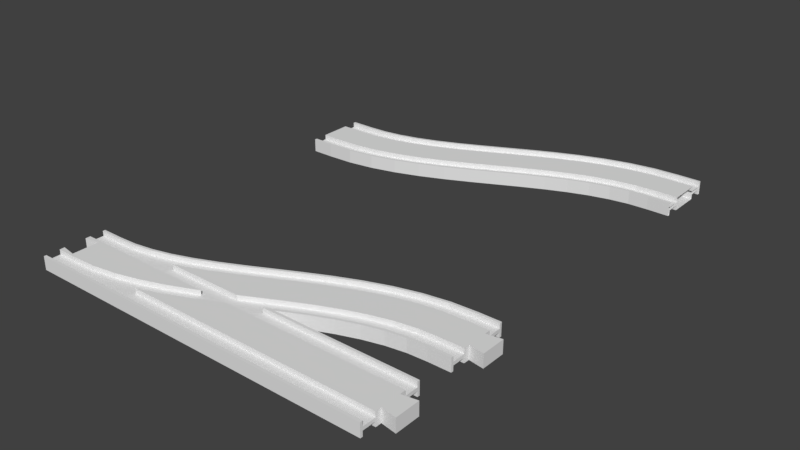 # Source: single_double_L.blend  (saved by Blender 2.78.0; exported with 4.5.12 LTS)
import bpy
from mathutils import Matrix  # noqa: F401  (used for matrix-valued properties, if any)

bpy.ops.wm.read_factory_settings(use_empty=True)
scene = bpy.context.scene
scene.name = 'Untitled'

# ---- collections
col_collection_1 = bpy.data.collections.new('Collection 1'); scene.collection.children.link(col_collection_1)
col_collection_2 = bpy.data.collections.new('Collection 2'); scene.collection.children.link(col_collection_2)
col_collection_3 = bpy.data.collections.new('Collection 3'); scene.collection.children.link(col_collection_3)
col_collection_4 = bpy.data.collections.new('Collection 4'); scene.collection.children.link(col_collection_4)
col_collection_5 = bpy.data.collections.new('Collection 5'); scene.collection.children.link(col_collection_5)
col_collection_6 = bpy.data.collections.new('Collection 6'); scene.collection.children.link(col_collection_6)
col_collection_7 = bpy.data.collections.new('Collection 7'); scene.collection.children.link(col_collection_7)
col_collection_8 = bpy.data.collections.new('Collection 8'); scene.collection.children.link(col_collection_8)
col_collection_9 = bpy.data.collections.new('Collection 9'); scene.collection.children.link(col_collection_9)
col_collection_10 = bpy.data.collections.new('Collection 10'); scene.collection.children.link(col_collection_10)
col_collection_11 = bpy.data.collections.new('Collection 11'); scene.collection.children.link(col_collection_11)
col_collection_12 = bpy.data.collections.new('Collection 12'); scene.collection.children.link(col_collection_12)
col_collection_13 = bpy.data.collections.new('Collection 13'); scene.collection.children.link(col_collection_13)
col_collection_14 = bpy.data.collections.new('Collection 14'); scene.collection.children.link(col_collection_14)
col_collection_15 = bpy.data.collections.new('Collection 15'); scene.collection.children.link(col_collection_15)
col_collection_16 = bpy.data.collections.new('Collection 16'); scene.collection.children.link(col_collection_16)
col_collection_17 = bpy.data.collections.new('Collection 17'); scene.collection.children.link(col_collection_17)
col_collection_18 = bpy.data.collections.new('Collection 18'); scene.collection.children.link(col_collection_18)
col_collection_19 = bpy.data.collections.new('Collection 19'); scene.collection.children.link(col_collection_19)
col_collection_20 = bpy.data.collections.new('Collection 20'); scene.collection.children.link(col_collection_20)

# ---- world
world_world = bpy.data.worlds.new('World'); scene.world = world_world
world_world.color = (0.05088, 0.05088, 0.05088)
world_world.use_sun_shadow = False
world_world.sun_shadow_jitter_overblur = 0.0
world_world.cycles.sampling_method = 'MANUAL'

# ---- meshes
me_cube_mesh_dat = bpy.data.meshes.new('cube_mesh_dat')
me_cube_mesh_dat.from_pydata([(0.0, 9.5, 4.0), (0.0, 9.5, 1.0), (0.0, 17.5, 1.0), (0.0, 17.5, 4.0), (0.0, 19.0, 4.0), (0.0, 19.0, -4.0), (0.0, 17.5, -4.0), (0.0, 17.5, -1.0), (0.0, 9.5, -1.0), (0.0, 9.5, -4.0), (0.0, -9.5, -4.0), (0.0, -9.5, -1.0), (0.0, -17.5, -1.0), (0.0, -17.5, -4.0), (0.0, -19.0, -4.0), (0.0, -19.0, 4.0), (0.0, -17.5, 4.0), (0.0, -17.5, 1.0), (0.0, -9.5, 1.0), (0.0, -9.5, 4.0), (13.5, 9.5, 4.0), (13.5, 9.5, 1.0), (13.5, 17.5, 1.0), (13.5, 17.5, 4.0), (13.5, 19.0, 4.0), (13.5, 19.0, -4.0), (13.5, 17.5, -4.0), (13.5, 17.5, -1.0), (13.5, 9.5, -1.0), (13.5, 9.5, -4.0), (13.5, -9.5, -4.0), (13.5, -9.5, -1.0), (13.5, -17.5, -1.0), (13.5, -17.5, -4.0), (13.5, -19.0, -4.0), (13.5, -19.0, 4.0), (13.5, -17.5, 4.0), (13.5, -17.5, 1.0), (13.5, -9.5, 1.0), (13.5, -9.5, 4.0), (26.04, 10.07, 4.0), (26.04, 10.07, 1.0), (25.22, 18.02, 1.0), (25.22, 18.02, 4.0), (25.07, 19.52, 4.0), (25.07, 19.52, -4.0), (25.22, 18.02, -4.0), (25.22, 18.02, -1.0), (26.04, 10.07, -1.0), (26.04, 10.07, -4.0), (27.96, -8.837, -4.0), (27.96, -8.837, -1.0), (28.78, -16.8, -1.0), (28.78, -16.8, -4.0), (28.93, -18.29, -4.0), (28.93, -18.29, 4.0), (28.78, -16.8, 4.0), (28.78, -16.8, 1.0), (27.96, -8.837, 1.0), (27.96, -8.837, 4.0), (38.53, 12.03, 4.0), (38.53, 12.03, 1.0), (36.88, 19.86, 1.0), (36.88, 19.86, 4.0), (36.57, 21.33, 4.0), (36.57, 21.33, -4.0), (36.88, 19.86, -4.0), (36.88, 19.86, -1.0), (38.53, 12.03, -1.0), (38.53, 12.03, -4.0), (42.47, -6.554, -4.0), (42.47, -6.554, -1.0), (44.12, -14.38, -1.0), (44.12, -14.38, -4.0), (44.43, -15.85, -4.0), (44.43, -15.85, 4.0), (44.12, -14.38, 4.0), (44.12, -14.38, 1.0), (42.47, -6.554, 1.0), (42.47, -6.554, 4.0), (51.19, 15.35, 4.0), (51.19, 15.35, 1.0), (48.82, 22.99, 1.0), (48.82, 22.99, 4.0), (48.37, 24.42, 4.0), (48.37, 24.42, -4.0), (48.82, 22.99, -4.0), (48.82, 22.99, -1.0), (51.19, 15.35, -1.0), (51.19, 15.35, -4.0), (56.81, -2.797, -4.0), (56.81, -2.797, -1.0), (59.18, -10.44, -1.0), (59.18, -10.44, -4.0), (59.63, -11.87, -4.0), (59.63, -11.87, 4.0), (59.18, -10.44, 4.0), (59.18, -10.44, 1.0), (56.81, -2.797, 1.0), (56.81, -2.797, 4.0), (64.03, 19.88, 4.0), (64.03, 19.88, 1.0), (61.1, 27.33, 1.0), (61.1, 27.33, 4.0), (60.55, 28.73, 4.0), (60.55, 28.73, -4.0), (61.1, 27.33, -4.0), (61.1, 27.33, -1.0), (64.03, 19.88, -1.0), (64.03, 19.88, -4.0), (70.97, 2.199, -4.0), (70.97, 2.199, -1.0), (73.9, -5.247, -1.0), (73.9, -5.247, -4.0), (74.45, -6.643, -4.0), (74.45, -6.643, 4.0), (73.9, -5.247, 4.0), (73.9, -5.247, 1.0), (70.97, 2.199, 1.0), (70.97, 2.199, 4.0), (77.07, 25.44, 4.0), (77.07, 25.44, 1.0), (73.75, 32.72, 1.0), (73.75, 32.72, 4.0), (73.13, 34.08, 4.0), (73.13, 34.08, -4.0), (73.75, 32.72, -4.0), (73.75, 32.72, -1.0), (77.07, 25.44, -1.0), (77.07, 25.44, -4.0), (84.93, 8.141, -4.0), (84.93, 8.141, -1.0), (88.25, 0.859, -1.0), (88.25, 0.859, -4.0), (88.87, -0.5063, -4.0), (88.87, -0.5063, 4.0), (88.25, 0.859, 4.0), (88.25, 0.859, 1.0), (84.93, 8.141, 1.0), (84.93, 8.141, 4.0), (90.3, 31.74, 4.0), (90.3, 31.74, 1.0), (86.75, 38.91, 1.0), (86.75, 38.91, 4.0), (86.09, 40.26, 4.0), (86.09, 40.26, -4.0), (86.75, 38.91, -4.0), (86.75, 38.91, -1.0), (90.3, 31.74, -1.0), (90.3, 31.74, -4.0), (98.7, 14.7, -4.0), (98.7, 14.7, -1.0), (102.2, 7.526, -1.0), (102.2, 7.526, -4.0), (102.9, 6.181, -4.0), (102.9, 6.181, 4.0), (102.2, 7.526, 4.0), (102.2, 7.526, 1.0), (98.7, 14.7, 1.0), (98.7, 14.7, 4.0), (103.7, 38.47, 4.0), (103.7, 38.47, 1.0), (100.1, 45.61, 1.0), (100.1, 45.61, 4.0), (99.41, 46.95, 4.0), (99.41, 46.95, -4.0), (100.1, 45.61, -4.0), (100.1, 45.61, -1.0), (103.7, 38.47, -1.0), (103.7, 38.47, -4.0), (112.3, 21.53, -4.0), (112.3, 21.53, -1.0), (115.9, 14.39, -1.0), (115.9, 14.39, -4.0), (116.6, 13.05, -4.0), (116.6, 13.05, 4.0), (115.9, 14.39, 4.0), (115.9, 14.39, 1.0), (112.3, 21.53, 1.0), (112.3, 21.53, 4.0), (117.3, 45.3, 4.0), (117.3, 45.3, 1.0), (113.8, 52.47, 1.0), (113.8, 52.47, 4.0), (113.1, 53.82, 4.0), (113.1, 53.82, -4.0), (113.8, 52.47, -4.0), (113.8, 52.47, -1.0), (117.3, 45.3, -1.0), (117.3, 45.3, -4.0), (125.7, 28.26, -4.0), (125.7, 28.26, -1.0), (129.2, 21.09, -1.0), (129.2, 21.09, -4.0), (129.9, 19.74, -4.0), (129.9, 19.74, 4.0), (129.2, 21.09, 4.0), (129.2, 21.09, 1.0), (125.7, 28.26, 1.0), (125.7, 28.26, 4.0), (131.1, 51.86, 4.0), (131.1, 51.86, 1.0), (127.8, 59.14, 1.0), (127.8, 59.14, 4.0), (127.1, 60.51, 4.0), (127.1, 60.51, -4.0), (127.8, 59.14, -4.0), (127.8, 59.14, -1.0), (131.1, 51.86, -1.0), (131.1, 51.86, -4.0), (138.9, 34.56, -4.0), (138.9, 34.56, -1.0), (142.2, 27.28, -1.0), (142.2, 27.28, -4.0), (142.9, 25.92, -4.0), (142.9, 25.92, 4.0), (142.2, 27.28, 4.0), (142.2, 27.28, 1.0), (138.9, 34.56, 1.0), (138.9, 34.56, 4.0), (145.0, 57.8, 4.0), (145.0, 57.8, 1.0), (142.1, 65.25, 1.0), (142.1, 65.25, 4.0), (141.6, 66.64, 4.0), (141.6, 66.64, -4.0), (142.1, 65.25, -4.0), (142.1, 65.25, -1.0), (145.0, 57.8, -1.0), (145.0, 57.8, -4.0), (152.0, 40.12, -4.0), (152.0, 40.12, -1.0), (154.9, 32.67, -1.0), (154.9, 32.67, -4.0), (155.4, 31.27, -4.0), (155.4, 31.27, 4.0), (154.9, 32.67, 4.0), (154.9, 32.67, 1.0), (152.0, 40.12, 1.0), (152.0, 40.12, 4.0), (159.2, 62.8, 4.0), (159.2, 62.8, 1.0), (156.8, 70.44, 1.0), (156.8, 70.44, 4.0), (156.4, 71.87, 4.0), (156.4, 71.87, -4.0), (156.8, 70.44, -4.0), (156.8, 70.44, -1.0), (159.2, 62.8, -1.0), (159.2, 62.8, -4.0), (164.8, 44.65, -4.0), (164.8, 44.65, -1.0), (167.2, 37.01, -1.0), (167.2, 37.01, -4.0), (167.6, 35.58, -4.0), (167.6, 35.58, 4.0), (167.2, 37.01, 4.0), (167.2, 37.01, 1.0), (164.8, 44.65, 1.0), (164.8, 44.65, 4.0), (173.5, 66.55, 4.0), (173.5, 66.55, 1.0), (171.9, 74.38, 1.0), (171.9, 74.38, 4.0), (171.6, 75.85, 4.0), (171.6, 75.85, -4.0), (171.9, 74.38, -4.0), (171.9, 74.38, -1.0), (173.5, 66.55, -1.0), (173.5, 66.55, -4.0), (177.5, 47.97, -4.0), (177.5, 47.97, -1.0), (179.1, 40.14, -1.0), (179.1, 40.14, -4.0), (179.4, 38.67, -4.0), (179.4, 38.67, 4.0), (179.1, 40.14, 4.0), (179.1, 40.14, 1.0), (177.5, 47.97, 1.0), (177.5, 47.97, 4.0), (188.0, 68.84, 4.0), (188.0, 68.84, 1.0), (187.2, 76.8, 1.0), (187.2, 76.8, 4.0), (187.1, 78.29, 4.0), (187.1, 78.29, -4.0), (187.2, 76.8, -4.0), (187.2, 76.8, -1.0), (188.0, 68.84, -1.0), (188.0, 68.84, -4.0), (190.0, 49.93, -4.0), (190.0, 49.93, -1.0), (190.8, 41.98, -1.0), (190.8, 41.98, -4.0), (190.9, 40.48, -4.0), (190.9, 40.48, 4.0), (190.8, 41.98, 4.0), (190.8, 41.98, 1.0), (190.0, 49.93, 1.0), (190.0, 49.93, 4.0), (202.5, 69.5, 4.0), (202.5, 69.5, 1.0), (202.5, 77.5, 1.0), (202.5, 77.5, 4.0), (202.5, 79.0, 4.0), (202.5, 79.0, -4.0), (202.5, 77.5, -4.0), (202.5, 77.5, -1.0), (202.5, 69.5, -1.0), (202.5, 69.5, -4.0), (202.5, 50.5, -4.0), (202.5, 50.5, -1.0), (202.5, 42.5, -1.0), (202.5, 42.5, -4.0), (202.5, 41.0, -4.0), (202.5, 41.0, 4.0), (202.5, 42.5, 4.0), (202.5, 42.5, 1.0), (202.5, 50.5, 1.0), (202.5, 50.5, 4.0), (216.0, 69.5, 4.0), (216.0, 69.5, 1.0), (216.0, 77.5, 1.0), (216.0, 77.5, 4.0), (216.0, 79.0, 4.0), (216.0, 79.0, -4.0), (216.0, 77.5, -4.0), (216.0, 77.5, -1.0), (216.0, 69.5, -1.0), (216.0, 69.5, -4.0), (216.0, 50.5, -4.0), (216.0, 50.5, -1.0), (216.0, 42.5, -1.0), (216.0, 42.5, -4.0), (216.0, 41.0, -4.0), (216.0, 41.0, 4.0), (216.0, 42.5, 4.0), (216.0, 42.5, 1.0), (216.0, 50.5, 1.0), (216.0, 50.5, 4.0)], [], [(0, 20, 21, 1), (1, 21, 22, 2), (2, 22, 23, 3), (3, 23, 24, 4), (4, 24, 25, 5), (5, 25, 26, 6), (6, 26, 27, 7), (7, 27, 28, 8), (8, 28, 29, 9), (9, 29, 30, 10), (10, 30, 31, 11), (11, 31, 32, 12), (12, 32, 33, 13), (13, 33, 34, 14), (14, 34, 35, 15), (15, 35, 36, 16), (16, 36, 37, 17), (17, 37, 38, 18), (18, 38, 39, 19), (19, 39, 20, 0), (20, 40, 41, 21), (21, 41, 42, 22), (22, 42, 43, 23), (23, 43, 44, 24), (24, 44, 45, 25), (25, 45, 46, 26), (26, 46, 47, 27), (27, 47, 48, 28), (28, 48, 49, 29), (29, 49, 50, 30), (30, 50, 51, 31), (31, 51, 52, 32), (32, 52, 53, 33), (33, 53, 54, 34), (34, 54, 55, 35), (35, 55, 56, 36), (36, 56, 57, 37), (37, 57, 58, 38), (38, 58, 59, 39), (39, 59, 40, 20), (40, 60, 61, 41), (41, 61, 62, 42), (42, 62, 63, 43), (43, 63, 64, 44), (44, 64, 65, 45), (45, 65, 66, 46), (46, 66, 67, 47), (47, 67, 68, 48), (48, 68, 69, 49), (49, 69, 70, 50), (50, 70, 71, 51), (51, 71, 72, 52), (52, 72, 73, 53), (53, 73, 74, 54), (54, 74, 75, 55), (55, 75, 76, 56), (56, 76, 77, 57), (57, 77, 78, 58), (58, 78, 79, 59), (59, 79, 60, 40), (60, 80, 81, 61), (61, 81, 82, 62), (62, 82, 83, 63), (63, 83, 84, 64), (64, 84, 85, 65), (65, 85, 86, 66), (66, 86, 87, 67), (67, 87, 88, 68), (68, 88, 89, 69), (69, 89, 90, 70), (70, 90, 91, 71), (71, 91, 92, 72), (72, 92, 93, 73), (73, 93, 94, 74), (74, 94, 95, 75), (75, 95, 96, 76), (76, 96, 97, 77), (77, 97, 98, 78), (78, 98, 99, 79), (79, 99, 80, 60), (80, 100, 101, 81), (81, 101, 102, 82), (82, 102, 103, 83), (83, 103, 104, 84), (84, 104, 105, 85), (85, 105, 106, 86), (86, 106, 107, 87), (87, 107, 108, 88), (88, 108, 109, 89), (89, 109, 110, 90), (90, 110, 111, 91), (91, 111, 112, 92), (92, 112, 113, 93), (93, 113, 114, 94), (94, 114, 115, 95), (95, 115, 116, 96), (96, 116, 117, 97), (97, 117, 118, 98), (98, 118, 119, 99), (99, 119, 100, 80), (100, 120, 121, 101), (101, 121, 122, 102), (102, 122, 123, 103), (103, 123, 124, 104), (104, 124, 125, 105), (105, 125, 126, 106), (106, 126, 127, 107), (107, 127, 128, 108), (108, 128, 129, 109), (109, 129, 130, 110), (110, 130, 131, 111), (111, 131, 132, 112), (112, 132, 133, 113), (113, 133, 134, 114), (114, 134, 135, 115), (115, 135, 136, 116), (116, 136, 137, 117), (117, 137, 138, 118), (118, 138, 139, 119), (119, 139, 120, 100), (120, 140, 141, 121), (121, 141, 142, 122), (122, 142, 143, 123), (123, 143, 144, 124), (124, 144, 145, 125), (125, 145, 146, 126), (126, 146, 147, 127), (127, 147, 148, 128), (128, 148, 149, 129), (129, 149, 150, 130), (130, 150, 151, 131), (131, 151, 152, 132), (132, 152, 153, 133), (133, 153, 154, 134), (134, 154, 155, 135), (135, 155, 156, 136), (136, 156, 157, 137), (137, 157, 158, 138), (138, 158, 159, 139), (139, 159, 140, 120), (140, 160, 161, 141), (141, 161, 162, 142), (142, 162, 163, 143), (143, 163, 164, 144), (144, 164, 165, 145), (145, 165, 166, 146), (146, 166, 167, 147), (147, 167, 168, 148), (148, 168, 169, 149), (149, 169, 170, 150), (150, 170, 171, 151), (151, 171, 172, 152), (152, 172, 173, 153), (153, 173, 174, 154), (154, 174, 175, 155), (155, 175, 176, 156), (156, 176, 177, 157), (157, 177, 178, 158), (158, 178, 179, 159), (159, 179, 160, 140), (160, 180, 181, 161), (161, 181, 182, 162), (162, 182, 183, 163), (163, 183, 184, 164), (164, 184, 185, 165), (165, 185, 186, 166), (166, 186, 187, 167), (167, 187, 188, 168), (168, 188, 189, 169), (169, 189, 190, 170), (170, 190, 191, 171), (171, 191, 192, 172), (172, 192, 193, 173), (173, 193, 194, 174), (174, 194, 195, 175), (175, 195, 196, 176), (176, 196, 197, 177), (177, 197, 198, 178), (178, 198, 199, 179), (179, 199, 180, 160), (180, 200, 201, 181), (181, 201, 202, 182), (182, 202, 203, 183), (183, 203, 204, 184), (184, 204, 205, 185), (185, 205, 206, 186), (186, 206, 207, 187), (187, 207, 208, 188), (188, 208, 209, 189), (189, 209, 210, 190), (190, 210, 211, 191), (191, 211, 212, 192), (192, 212, 213, 193), (193, 213, 214, 194), (194, 214, 215, 195), (195, 215, 216, 196), (196, 216, 217, 197), (197, 217, 218, 198), (198, 218, 219, 199), (199, 219, 200, 180), (200, 220, 221, 201), (201, 221, 222, 202), (202, 222, 223, 203), (203, 223, 224, 204), (204, 224, 225, 205), (205, 225, 226, 206), (206, 226, 227, 207), (207, 227, 228, 208), (208, 228, 229, 209), (209, 229, 230, 210), (210, 230, 231, 211), (211, 231, 232, 212), (212, 232, 233, 213), (213, 233, 234, 214), (214, 234, 235, 215), (215, 235, 236, 216), (216, 236, 237, 217), (217, 237, 238, 218), (218, 238, 239, 219), (219, 239, 220, 200), (220, 240, 241, 221), (221, 241, 242, 222), (222, 242, 243, 223), (223, 243, 244, 224), (224, 244, 245, 225), (225, 245, 246, 226), (226, 246, 247, 227), (227, 247, 248, 228), (228, 248, 249, 229), (229, 249, 250, 230), (230, 250, 251, 231), (231, 251, 252, 232), (232, 252, 253, 233), (233, 253, 254, 234), (234, 254, 255, 235), (235, 255, 256, 236), (236, 256, 257, 237), (237, 257, 258, 238), (238, 258, 259, 239), (239, 259, 240, 220), (240, 260, 261, 241), (241, 261, 262, 242), (242, 262, 263, 243), (243, 263, 264, 244), (244, 264, 265, 245), (245, 265, 266, 246), (246, 266, 267, 247), (247, 267, 268, 248), (248, 268, 269, 249), (249, 269, 270, 250), (250, 270, 271, 251), (251, 271, 272, 252), (252, 272, 273, 253), (253, 273, 274, 254), (254, 274, 275, 255), (255, 275, 276, 256), (256, 276, 277, 257), (257, 277, 278, 258), (258, 278, 279, 259), (259, 279, 260, 240), (260, 280, 281, 261), (261, 281, 282, 262), (262, 282, 283, 263), (263, 283, 284, 264), (264, 284, 285, 265), (265, 285, 286, 266), (266, 286, 287, 267), (267, 287, 288, 268), (268, 288, 289, 269), (269, 289, 290, 270), (270, 290, 291, 271), (271, 291, 292, 272), (272, 292, 293, 273), (273, 293, 294, 274), (274, 294, 295, 275), (275, 295, 296, 276), (276, 296, 297, 277), (277, 297, 298, 278), (278, 298, 299, 279), (279, 299, 280, 260), (280, 300, 301, 281), (281, 301, 302, 282), (282, 302, 303, 283), (283, 303, 304, 284), (284, 304, 305, 285), (285, 305, 306, 286), (286, 306, 307, 287), (287, 307, 308, 288), (288, 308, 309, 289), (289, 309, 310, 290), (290, 310, 311, 291), (291, 311, 312, 292), (292, 312, 313, 293), (293, 313, 314, 294), (294, 314, 315, 295), (295, 315, 316, 296), (296, 316, 317, 297), (297, 317, 318, 298), (298, 318, 319, 299), (299, 319, 300, 280), (300, 320, 321, 301), (301, 321, 322, 302), (302, 322, 323, 303), (303, 323, 324, 304), (304, 324, 325, 305), (305, 325, 326, 306), (306, 326, 327, 307), (307, 327, 328, 308), (308, 328, 329, 309), (309, 329, 330, 310), (310, 330, 331, 311), (311, 331, 332, 312), (312, 332, 333, 313), (313, 333, 334, 314), (314, 334, 335, 315), (315, 335, 336, 316), (316, 336, 337, 317), (317, 337, 338, 318), (318, 338, 339, 319), (319, 339, 320, 300)])
me_cube_mesh_dat.use_remesh_preserve_volume = False
me_cube_mesh_dat.use_remesh_preserve_attributes = False
me_cube_mesh_dat.use_mirror_vertex_groups = False
me_cube_mesh_dat.update()
me_cube_mesh_dat_003 = bpy.data.meshes.new('cube_mesh_dat.003')
me_cube_mesh_dat_003.from_pydata([(13.5, 19.0, 4.0), (0.25, 19.0, 4.0), (0.25, 19.0, 4.0), (25.07, 19.52, 4.0), (13.5, 19.0, -4.0), (0.25, 19.0, -4.0), (0.25, 19.0, -4.0), (31.42, 19.0, 4.0), (36.88, 19.86, 4.0), (36.57, 21.33, 4.0), (25.07, 19.52, -4.0), (31.42, 19.0, 1.0), (36.88, 19.86, 1.0), (48.82, 22.99, 4.0), (48.37, 24.42, 4.0), (36.57, 21.33, -4.0), (48.82, 22.99, 1.0), (61.1, 27.33, 4.0), (60.55, 28.73, 4.0), (48.37, 24.42, -4.0), (36.88, 19.86, -4.0), (31.42, 19.0, -4.0), (61.1, 27.33, 1.0), (73.75, 32.72, 4.0), (73.13, 34.08, 4.0), (60.55, 28.73, -4.0), (48.82, 22.99, -4.0), (36.88, 19.86, -1.0), (31.42, 19.0, -1.0), (61.52, 19.0, 1.0), (64.03, 19.88, 1.0), (73.75, 32.72, 1.0), (86.75, 38.91, 4.0), (86.09, 40.26, 4.0), (73.13, 34.08, -4.0), (61.1, 27.33, -4.0), (48.82, 22.99, -1.0), (61.52, 19.0, 4.0), (64.03, 19.88, 4.0), (77.07, 25.44, 1.0), (86.75, 38.91, 1.0), (86.09, 40.26, -4.0), (73.75, 32.72, -4.0), (61.1, 27.33, -1.0), (77.07, 25.44, 4.0), (90.3, 31.74, 1.0), (113.8, 52.47, 4.0), (113.1, 53.82, 4.0), (86.75, 38.91, -4.0), (73.75, 32.72, -1.0), (64.03, 19.88, -1.0), (61.52, 19.0, -1.0), (90.3, 31.74, 4.0), (113.8, 52.47, 1.0), (127.8, 59.14, 4.0), (127.1, 60.51, 4.0), (113.1, 53.82, -4.0), (86.75, 38.91, -1.0), (77.07, 25.44, -1.0), (64.03, 19.88, -4.0), (61.52, 19.0, -4.0), (117.3, 45.3, 1.0), (127.8, 59.14, 1.0), (142.1, 65.25, 4.0), (141.6, 66.64, 4.0), (127.1, 60.51, -4.0), (113.8, 52.47, -4.0), (90.3, 31.74, -1.0), (77.07, 25.44, -4.0), (107.3, 19.0, 4.0), (117.3, 45.3, 4.0), (131.1, 51.86, 1.0), (142.1, 65.25, 1.0), (156.8, 70.44, 4.0), (156.4, 71.87, 4.0), (141.6, 66.64, -4.0), (127.8, 59.14, -4.0), (113.8, 52.47, -1.0), (90.3, 31.74, -4.0), (107.3, 19.0, 1.0), (125.7, 28.26, 4.0), (131.1, 51.86, 4.0), (145.0, 57.8, 1.0), (156.8, 70.44, 1.0), (171.9, 74.38, 4.0), (171.6, 75.85, 4.0), (156.4, 71.87, -4.0), (142.1, 65.25, -4.0), (127.8, 59.14, -1.0), (117.3, 45.3, -1.0), (125.7, 28.26, 1.0), (138.9, 34.56, 4.0), (145.0, 57.8, 4.0), (159.2, 62.8, 1.0), (171.9, 74.38, 1.0), (187.2, 76.8, 4.0), (187.1, 78.29, 4.0), (171.6, 75.85, -4.0), (156.8, 70.44, -4.0), (142.1, 65.25, -1.0), (131.1, 51.86, -1.0), (117.3, 45.3, -4.0), (107.3, 19.0, -4.0), (125.1, 19.0, 1.0), (129.2, 21.09, 1.0), (138.9, 34.56, 1.0), (152.0, 40.12, 4.0), (159.2, 62.8, 4.0), (173.5, 66.55, 1.0), (187.2, 76.8, 1.0), (202.5, 77.5, 4.0), (202.5, 79.0, 4.0), (187.1, 78.29, -4.0), (171.9, 74.38, -4.0), (156.8, 70.44, -1.0), (145.0, 57.8, -1.0), (131.1, 51.86, -4.0), (125.7, 28.26, -4.0), (107.3, 19.0, -1.0), (125.1, 19.0, 4.0), (129.2, 21.09, 4.0), (142.2, 27.28, 1.0), (152.0, 40.12, 1.0), (164.8, 44.65, 4.0), (173.5, 66.55, 4.0), (188.0, 68.84, 1.0), (202.5, 77.5, 1.0), (215.8, 77.5, 4.0), (215.8, 79.0, 4.0), (202.5, 79.0, -4.0), (187.2, 76.8, -4.0), (171.9, 74.38, -1.0), (159.2, 62.8, -1.0), (145.0, 57.8, -4.0), (138.9, 34.56, -4.0), (125.7, 28.26, -1.0), (128.4, 19.0, 4.0), (129.9, 19.74, 4.0), (142.2, 27.28, 4.0), (154.9, 32.67, 1.0), (164.8, 44.65, 1.0), (177.5, 47.97, 4.0), (188.0, 68.84, 4.0), (202.5, 69.5, 1.0), (215.8, 77.5, 1.0), (215.8, 42.5, 1.0), (215.8, 42.5, 4.0), (215.8, 41.0, 4.0), (215.8, 41.0, -4.0), (215.8, 42.5, -4.0), (215.8, 42.5, -1.0), (215.8, 50.5, -1.0), (215.8, 50.5, -4.0), (215.8, 69.5, -4.0), (215.8, 69.5, -1.0), (215.8, 77.5, -1.0), (215.8, 77.5, -4.0), (215.8, 79.0, -4.0), (215.8, 69.5, 1.0), (215.8, 69.5, 4.0), (215.8, 50.5, 4.0), (215.8, 50.5, 1.0), (202.5, 77.5, -4.0), (187.2, 76.8, -1.0), (173.5, 66.55, -1.0), (159.2, 62.8, -4.0), (152.0, 40.12, -4.0), (138.9, 34.56, -1.0), (129.2, 21.09, -1.0), (125.1, 19.0, -1.0), (128.4, 19.0, -4.0), (129.9, 19.74, -4.0), (142.9, 25.92, 4.0), (154.9, 32.67, 4.0), (167.2, 37.01, 1.0), (177.5, 47.97, 1.0), (190.0, 49.93, 4.0), (202.5, 69.5, 4.0), (202.5, 42.5, 1.0), (202.5, 50.5, 1.0), (202.5, 42.5, 4.0), (202.5, 41.0, 4.0), (202.5, 41.0, -4.0), (202.5, 42.5, -4.0), (202.5, 42.5, -1.0), (202.5, 50.5, -1.0), (202.5, 50.5, -4.0), (202.5, 69.5, -4.0), (202.5, 69.5, -1.0), (202.5, 77.5, -1.0), (202.5, 50.5, 4.0), (188.0, 68.84, -1.0), (173.5, 66.55, -4.0), (164.8, 44.65, -4.0), (152.0, 40.12, -1.0), (142.2, 27.28, -1.0), (129.2, 21.09, -4.0), (125.1, 19.0, -4.0), (142.9, 25.92, -4.0), (155.4, 31.27, 4.0), (167.2, 37.01, 4.0), (179.1, 40.14, 1.0), (190.0, 49.93, 1.0), (190.8, 41.98, 1.0), (190.8, 41.98, 4.0), (190.9, 40.48, 4.0), (190.9, 40.48, -4.0), (190.8, 41.98, -4.0), (190.8, 41.98, -1.0), (190.0, 49.93, -1.0), (190.0, 49.93, -4.0), (188.0, 68.84, -4.0), (177.5, 47.97, -4.0), (164.8, 44.65, -1.0), (154.9, 32.67, -1.0), (142.2, 27.28, -4.0), (155.4, 31.27, -4.0), (167.6, 35.58, 4.0), (179.1, 40.14, 4.0), (179.4, 38.67, 4.0), (179.4, 38.67, -4.0), (179.1, 40.14, -4.0), (179.1, 40.14, -1.0), (177.5, 47.97, -1.0), (167.2, 37.01, -1.0), (154.9, 32.67, -4.0), (167.6, 35.58, -4.0), (167.2, 37.01, -4.0), (215.8, 54.0, -4.0), (215.8, 54.0, 4.0), (215.8, 66.0, -4.0), (215.8, 66.0, 4.0), (224.8, 67.5, 4.0), (224.8, 52.5, 4.0), (224.8, 52.5, -4.0), (224.8, 67.5, -4.0)], [], [(1, 0, 4, 5), (2, 1, 5, 6), (0, 3, 10, 4), (11, 12, 8, 7), (3, 9, 15, 10), (12, 16, 13, 8), (9, 14, 19, 15), (125, 143, 158, 144, 126, 109, 94, 83, 72, 62, 53, 40, 31, 22, 16, 12, 11, 29, 30, 39, 45, 61, 71, 82, 93, 108), (16, 22, 17, 13), (40, 53, 46, 32), (14, 18, 25, 19), (21, 20, 27, 28), (22, 31, 23, 17), (18, 24, 34, 25), (20, 26, 36, 27), (57, 77, 88, 99, 114, 131, 163, 189, 155, 154, 188, 191, 164, 132, 115, 100, 89, 67, 58, 50, 51, 28, 27, 36, 43, 49), (37, 38, 30, 29), (31, 40, 32, 23), (24, 33, 41, 34), (26, 35, 43, 36), (91, 106, 123, 141, 176, 190, 160, 229, 233, 232, 231, 159, 177, 142, 124, 107, 92, 81, 70, 52, 44, 38, 37, 69, 80), (38, 44, 39, 30), (35, 42, 49, 43), (44, 52, 45, 39), (42, 48, 57, 49), (51, 50, 59, 60), (48, 66, 77, 57), (53, 62, 54, 46), (47, 55, 65, 56), (50, 58, 68, 59), (62, 72, 63, 54), (55, 64, 75, 65), (58, 67, 78, 68), (70, 81, 71, 61), (72, 83, 73, 63), (64, 74, 86, 75), (66, 76, 88, 77), (81, 92, 82, 71), (83, 94, 84, 73), (74, 85, 97, 86), (76, 87, 99, 88), (90, 105, 91, 80), (92, 107, 93, 82), (94, 109, 95, 84), (85, 96, 112, 97), (87, 98, 114, 99), (89, 100, 116, 101), (79, 90, 80, 69), (119, 120, 104, 103), (105, 122, 106, 91), (107, 124, 108, 93), (109, 126, 110, 95), (96, 111, 129, 112), (52, 70, 61, 45), (98, 113, 131, 114), (100, 115, 133, 116), (110, 127, 128, 111, 96, 85, 74, 64, 55, 47, 33, 24, 18, 14, 9, 3, 0, 1, 2, 7, 8, 13, 17, 23, 32, 46, 54, 63, 73, 84, 95), (120, 138, 121, 104), (122, 140, 123, 106), (124, 142, 125, 108), (126, 144, 127, 110), (145, 146, 147, 148, 149, 150, 151, 152, 228, 229, 160, 161), (111, 128, 157, 129), (4, 10, 15, 19, 25, 34, 41, 56, 65, 75, 86, 97, 112, 129, 157, 156, 162, 130, 113, 98, 87, 76, 66, 48, 42, 35, 26, 20, 21, 6, 5), (113, 130, 163, 131), (115, 132, 165, 133), (117, 134, 167, 135), (194, 213, 223, 209, 185, 151, 150, 184, 208, 222, 224, 214, 195, 168, 169, 118, 135, 167), (170, 171, 137, 136), (219, 205, 181, 147, 146, 180, 204, 218, 200, 173, 138, 120, 119, 136, 137, 172, 199, 217), (138, 173, 139, 121), (140, 175, 141, 123), (211, 187, 153, 230, 235, 234, 228, 152, 186, 210, 212, 193, 166, 134, 117, 102, 60, 59, 68, 78, 101, 116, 133, 165, 192), (142, 177, 143, 125), (102, 117, 135, 118), (180, 146, 145, 178), (182, 148, 147, 181), (184, 150, 149, 183), (186, 152, 151, 185), (188, 154, 153, 187), (162, 156, 155, 189), (177, 159, 158, 143), (179, 161, 160, 190), (130, 162, 189, 163), (132, 164, 192, 165), (134, 166, 194, 167), (169, 168, 196, 197), (171, 198, 172, 137), (173, 200, 174, 139), (175, 202, 176, 141), (204, 180, 178, 203), (206, 182, 181, 205), (33, 47, 56, 41), (208, 184, 183, 207), (210, 186, 185, 209), (191, 188, 187, 211), (202, 179, 190, 176), (164, 191, 211, 192), (166, 193, 213, 194), (168, 195, 215, 196), (225, 227, 221, 207, 183, 149, 148, 182, 206, 220, 226, 216, 198, 171, 170, 197, 196, 215), (198, 216, 199, 172), (200, 218, 201, 174), (174, 201, 203, 178, 145, 161, 179, 202, 175, 140, 122, 105, 90, 79, 103, 104, 121, 139), (218, 204, 203, 201), (220, 206, 205, 219), (222, 208, 207, 221), (212, 210, 209, 223), (193, 212, 223, 213), (195, 214, 225, 215), (216, 226, 217, 199), (226, 220, 219, 217), (224, 222, 221, 227), (214, 224, 227, 225), (67, 89, 101, 78), (230, 231, 232, 235), (231, 230, 153, 154, 155, 156, 157, 128, 127, 144, 158, 159), (233, 234, 235, 232), (229, 228, 234, 233), (136, 119, 103, 79, 69, 37, 29, 11, 7, 2, 6, 21, 28, 51, 60, 102, 118, 169, 197, 170)])
me_cube_mesh_dat_003.use_remesh_preserve_volume = False
me_cube_mesh_dat_003.use_remesh_preserve_attributes = False
me_cube_mesh_dat_003.use_mirror_vertex_groups = False
me_cube_mesh_dat_003.update()
me_cube_001 = bpy.data.meshes.new('Cube.001')
me_cube_001.from_pydata([(2.007, -0.9211, -0.25), (0.3157, -0.9211, -0.25), (0.4133, -0.8341, -0.25), (0.5547, -0.6248, -0.25), (0.6172, -0.5, -0.25), (2.007, -0.5, -0.25), (2.007, -1.0, 1.0), (2.007, -1.0, -1.0), (2.007, -0.9211, -1.0), (2.007, -0.5, -1.0), (2.007, -0.3158, -1.0), (2.007, -0.3158, 1.0), (2.007, -0.5, 1.0), (2.007, -0.5, 0.25), (2.007, -0.9211, 0.25), (2.007, -0.9211, 1.0), (0.3157, -0.9211, -1.0), (0.6172, -0.5, -1.0), (0.3157, -0.9211, 1.0), (0.2691, -0.9625, 1.0), (0.1256, -1.0, 1.0), (0.1256, -1.0, -1.0), (0.2691, -0.9625, -1.0), (1.019, 0.5, -1.0), (2.007, 0.5, -1.0), (2.007, 0.3158, -1.0), (2.091, 0.3947, -1.0), (2.091, -0.3947, -1.0), (0.6925, -0.3497, -1.0), (0.8267, -0.02665, -1.0), (0.9573, 0.3253, -1.0), (2.091, -0.3947, 1.0), (2.091, 0.3947, 1.0), (2.007, 0.3158, 1.0), (2.007, 0.5, 1.0), (1.019, 0.5, 1.0), (0.9573, 0.3253, 1.0), (0.8267, -0.02665, 1.0), (0.6925, -0.3497, 1.0), (0.6172, -0.5, 1.0), (0.6172, -0.5, 0.25), (0.5547, -0.6248, 0.25), (0.4133, -0.8341, 0.25), (0.3157, -0.9211, 0.25), (1.019, 0.5, -0.25), (2.007, 0.5, -0.25), (2.007, 1.0, 1.0), (2.007, 0.9211, 1.0), (2.007, 0.9211, 0.25), (2.007, 0.5, 0.25), (2.007, 0.9211, -0.25), (2.007, 0.9211, -1.0), (2.007, 1.0, -1.0), (1.019, 0.5, 0.25), (1.167, 0.9211, -0.25), (1.195, 1.0, 1.0), (1.195, 1.0, -1.0), (1.167, 0.9211, 1.0), (1.167, 0.9211, 0.25), (1.167, 0.9211, -1.0)], [], [(0, 1, 2, 3, 4, 5), (6, 7, 8, 0, 5, 9, 10, 11, 12, 13, 14, 15), (1, 0, 8, 16), (17, 9, 5, 4), (6, 15, 18, 19, 20), (21, 7, 6, 20), (7, 21, 22, 16, 8), (23, 24, 25, 26, 27, 10, 9, 17, 28, 29, 30), (27, 31, 11, 10), (31, 32, 33, 34, 35, 36, 37, 38, 39, 12, 11), (40, 13, 12, 39), (14, 13, 40, 41, 42, 43), (18, 15, 14, 43), (44, 45, 24, 23), (46, 47, 48, 49, 34, 33, 25, 24, 45, 50, 51, 52), (25, 33, 32, 26), (27, 26, 32, 31), (35, 34, 49, 53), (50, 45, 44, 54), (55, 46, 52, 56), (57, 47, 46, 55), (58, 48, 47, 57), (48, 58, 53, 49), (59, 51, 50, 54), (56, 52, 51, 59), (22, 21, 20, 19), (2, 1, 16, 22, 19, 18, 43, 42), (3, 2, 42, 41), (28, 17, 4, 3, 41, 40, 39, 38), (29, 28, 38, 37), (30, 29, 37, 36), (58, 57, 55, 56, 59, 54, 44, 23, 30, 36, 35, 53)])
me_cube_001.use_remesh_preserve_volume = False
me_cube_001.use_remesh_preserve_attributes = False
me_cube_001.use_mirror_vertex_groups = False
me_cube_001.update()
me_cube_mesh_dat_001 = bpy.data.meshes.new('cube_mesh_dat.001')
me_cube_mesh_dat_001.from_pydata([(13.5, 17.5, 1.0), (0.25, 17.5, 1.0), (0.25, 17.5, 1.0), (25.22, 18.02, 1.0), (13.5, 17.5, 4.0), (0.25, 17.5, 4.0), (31.42, 19.0, 1.0), (25.22, 18.02, 4.0), (31.42, 19.0, 4.0), (57.27, 17.5, 1.0), (61.52, 19.0, 1.0), (57.27, 17.5, 4.0), (61.52, 19.0, 4.0), (0.25, 9.5, 1.0), (0.25, 19.0, 4.0), (13.5, 17.5, -4.0), (0.25, 17.5, -4.0), (0.25, 19.0, -4.0), (25.22, 18.02, -4.0), (31.42, 19.0, -4.0), (13.5, 17.5, -1.0), (0.25, 17.5, -1.0), (25.22, 18.02, -1.0), (0.25, 17.5, -1.0), (31.42, 19.0, -1.0), (61.52, 19.0, -1.0), (57.27, 17.5, -1.0), (61.52, 19.0, -4.0), (57.27, 17.5, -4.0), (0.25, 9.5, -1.0), (0.25, -9.5, -4.0), (0.25, -6.5, -4.0), (9.25, -8.0, -4.0), (9.25, 0.0, -4.0), (9.25, 8.0, -4.0), (0.25, 6.5, -4.0), (0.25, 9.5, -4.0), (27.96, -8.837, -4.0), (13.5, -9.5, -4.0), (42.47, -6.554, -4.0), (56.81, -2.797, -4.0), (70.97, 2.199, -4.0), (84.93, 8.141, -4.0), (87.79, 9.5, -4.0), (13.5, -17.5, -1.0), (0.25, -17.5, -1.0), (0.25, -17.5, -1.0), (13.5, -17.5, -1.0), (13.5, -17.5, -4.0), (0.25, -17.5, -4.0), (13.5, -17.5, -4.0), (0.25, -9.5, -1.0), (13.5, -9.5, -1.0), (61.84, -9.5, -1.0), (0.25, -19.0, -4.0), (28.93, -18.29, -4.0), (13.5, -19.0, -4.0), (33.94, -17.5, -4.0), (13.5, -17.5, 4.0), (0.25, -17.5, 4.0), (0.25, -19.0, 4.0), (13.5, -19.0, 4.0), (28.93, -18.29, 4.0), (13.5, -17.5, 4.0), (33.94, -17.5, 4.0), (13.5, -17.5, 1.0), (0.25, -17.5, 1.0), (13.5, -17.5, 1.0), (0.25, -17.5, 1.0), (0.25, -9.5, 1.0), (13.5, -9.5, 1.0), (61.84, -9.5, 1.0), (0.25, 9.5, 4.0), (0.25, 6.5, 4.0), (9.25, 8.0, 4.0), (9.25, 0.0, 4.0), (9.25, -8.0, 4.0), (0.25, -6.5, 4.0), (0.25, -9.5, 4.0), (13.5, -9.5, 4.0), (27.96, -8.837, 4.0), (42.47, -6.554, 4.0), (56.81, -2.797, 4.0), (70.97, 2.199, 4.0), (84.93, 8.141, 4.0), (87.79, 9.5, 4.0), (27.96, -8.837, -1.0), (42.47, -6.554, -1.0), (56.81, -2.797, -1.0), (70.97, 2.199, -1.0), (84.93, 8.141, -1.0), (73.9, -5.247, -1.0), (87.79, 9.5, -1.0), (88.25, 0.859, -1.0), (73.9, -5.247, -4.0), (61.84, -9.5, -4.0), (102.2, 7.526, -1.0), (88.25, 0.859, -4.0), (106.2, 9.5, -1.0), (102.2, 7.526, -4.0), (106.2, 9.5, -4.0), (33.94, -17.5, -1.0), (44.43, -15.85, -1.0), (44.43, -15.85, 1.0), (33.94, -17.5, 1.0), (59.63, -11.87, -1.0), (59.63, -11.87, 1.0), (66.35, -9.5, -4.0), (74.45, -6.643, -4.0), (74.45, -6.643, 4.0), (66.35, -9.5, 4.0), (66.35, -9.5, 1.0), (66.35, -9.5, -1.0), (88.87, -0.5063, -4.0), (88.87, -0.5063, 4.0), (102.9, 6.181, -4.0), (102.9, 6.181, 4.0), (109.5, 9.5, -4.0), (109.5, 9.5, -1.0), (109.5, 9.5, 1.0), (109.5, 9.5, 4.0), (125.4, 17.5, -4.0), (128.4, 19.0, -4.0), (128.4, 19.0, 4.0), (125.4, 17.5, 4.0), (125.4, 17.5, 1.0), (125.4, 17.5, -1.0), (27.96, -8.837, 1.0), (42.47, -6.554, 1.0), (56.81, -2.797, 1.0), (73.9, -5.247, 1.0), (70.97, 2.199, 1.0), (61.84, -9.5, 4.0), (73.9, -5.247, 4.0), (88.25, 0.859, 1.0), (84.93, 8.141, 1.0), (88.25, 0.859, 4.0), (87.79, 9.5, 1.0), (102.2, 7.526, 1.0), (102.2, 7.526, 4.0), (106.2, 9.5, 1.0), (106.2, 9.5, 4.0), (107.3, 19.0, -4.0), (104.3, 17.5, -4.0), (104.3, 17.5, 4.0), (107.3, 19.0, 4.0), (104.3, 17.5, -1.0), (122.1, 17.5, -1.0), (104.3, 17.5, 1.0), (122.1, 17.5, 1.0), (107.3, 19.0, -1.0), (125.1, 19.0, -1.0), (125.1, 19.0, -4.0), (122.1, 17.5, -4.0), (107.3, 19.0, 1.0), (125.1, 19.0, 1.0), (122.1, 17.5, 4.0), (125.1, 19.0, 4.0), (0.25, -9.5, 1.0), (0.25, -6.5, 0.0), (0.25, -9.5, -1.0), (0.25, 9.5, 1.0), (0.25, 9.5, -1.0), (0.25, 6.5, 0.0), (9.25, -8.0, 0.0), (9.25, 0.0, 0.0), (9.25, 8.0, 0.0)], [], [(114, 116, 120, 141, 139, 136, 133, 132, 110, 109), (1, 0, 4, 5), (0, 3, 7, 4), (8, 7, 3, 6), (11, 12, 10, 9), (18, 15, 16, 17, 19), (16, 15, 20, 21), (15, 18, 22, 20), (24, 22, 18, 19), (26, 25, 27, 28), (41, 40, 39, 37, 38, 30, 31, 32, 33, 34, 35, 36, 43, 42), (45, 44, 48, 49), (50, 48, 44, 47), (48, 50, 57, 55, 56, 54, 49), (62, 64, 63, 58, 59, 60, 61), (59, 58, 65, 66), (67, 65, 58, 63), (84, 85, 72, 73, 74, 75, 76, 77, 78, 79, 80, 81, 82, 83), (38, 37, 86, 52), (37, 39, 87, 86), (39, 40, 88, 87), (40, 41, 89, 88), (41, 42, 90, 89), (92, 90, 42, 43), (53, 91, 94, 95), (91, 93, 97, 94), (93, 96, 99, 97), (100, 99, 96, 98), (56, 55, 62, 61), (55, 57, 101, 102, 103, 104, 64, 62), (105, 106, 103, 102), (107, 108, 109, 110, 111, 106, 105, 112), (108, 113, 114, 109), (113, 115, 116, 114), (70, 127, 80, 79), (127, 128, 81, 80), (128, 129, 82, 81), (132, 133, 130, 71), (129, 131, 83, 82), (133, 136, 134, 130), (131, 135, 84, 83), (136, 139, 138, 134), (85, 84, 135, 137), (140, 138, 139, 141), (4, 7, 8, 14, 5), (28, 27, 142, 143), (94, 97, 99, 100, 117, 115, 113, 108, 107, 95), (130, 134, 138, 140, 119, 125, 149, 155, 154, 148, 9, 10, 6, 3, 0, 1, 2, 13, 161, 137, 135, 131, 129, 128, 127, 70, 158, 69, 68, 66, 65, 67, 104, 103, 106, 111, 71), (61, 60, 54, 56), (14, 8, 6, 10, 12, 145, 154, 155, 157, 123, 122, 152, 151, 150, 142, 27, 25, 24, 19, 17), (143, 142, 150, 146), (121, 122, 123, 124, 125, 119, 120, 116, 115, 117, 118, 126), (147, 151, 152, 153), (12, 11, 144, 145), (148, 154, 145, 144), (156, 157, 155, 149), (153, 152, 122, 121), (124, 123, 157, 156), (59, 66, 68, 69, 158, 78, 77, 159, 31, 30, 160, 51, 46, 45, 49, 54, 60), (73, 72, 161, 13, 2, 1, 5, 14, 17, 16, 21, 23, 29, 162, 36, 35, 163), (57, 50, 47, 101), (112, 53, 95, 107), (52, 160, 30, 38), (164, 32, 31, 159), (164, 159, 77, 76), (32, 164, 165, 33), (76, 75, 165, 164), (34, 33, 165, 166), (74, 166, 165, 75), (166, 163, 35, 34), (166, 74, 73, 163), (20, 22, 24, 25, 26, 146, 150, 151, 147, 126, 118, 98, 96, 93, 91, 53, 112, 105, 102, 101, 47, 44, 45, 46, 51, 160, 52, 86, 87, 88, 89, 90, 92, 162, 29, 23, 21), (117, 100, 98, 118), (126, 147, 153, 121), (43, 36, 162, 92), (146, 26, 28, 143), (110, 132, 71, 111), (104, 67, 63, 64), (79, 78, 158, 70), (124, 156, 149, 125), (119, 140, 141, 120), (144, 11, 9, 148), (137, 161, 72, 85)])
me_cube_mesh_dat_001.use_remesh_preserve_volume = False
me_cube_mesh_dat_001.use_remesh_preserve_attributes = False
me_cube_mesh_dat_001.use_mirror_vertex_groups = False
me_cube_mesh_dat_001.update()

# ---- objects
ob_udon = bpy.data.objects.new('Udon', me_cube_mesh_dat)
ob_my_object_003 = bpy.data.objects.new('My_Object.003', me_cube_mesh_dat_003)
ob_straightrail_000 = bpy.data.objects.new('StraightRail.000', me_cube_001)
ob_my_object_001 = bpy.data.objects.new('My_Object.001', me_cube_mesh_dat_001)

# ---- transforms, parenting, visibility, modifiers, constraints
ob_udon.location = (0.0, 200.0, 0.0)
ob_udon.lineart.crease_threshold = 0.0
ob_my_object_003.location = (0.0, 0.0, 0.0)
ob_my_object_003.lineart.crease_threshold = 0.0
ob_straightrail_000.location = (0.0, 0.0, 0.0)
ob_straightrail_000.scale = (107.5, 19.0, 4.0)
ob_straightrail_000.lock_rotation = (True, True, False)
ob_straightrail_000.lock_scale = (True, True, True)
ob_straightrail_000.lineart.crease_threshold = 0.0
ob_my_object_001.location = (0.0, 0.0, 0.0)
ob_my_object_001.lineart.crease_threshold = 0.0

# ---- collection membership
col_collection_1.objects.link(ob_udon)
col_collection_1.objects.link(ob_my_object_003)
col_collection_1.objects.link(ob_straightrail_000)
col_collection_1.objects.link(ob_my_object_001)
col_collection_2.objects.link(ob_udon)
col_collection_3.objects.link(ob_udon)
col_collection_4.objects.link(ob_udon)
col_collection_5.objects.link(ob_udon)
col_collection_6.objects.link(ob_udon)
col_collection_7.objects.link(ob_udon)
col_collection_8.objects.link(ob_udon)
col_collection_9.objects.link(ob_udon)
col_collection_10.objects.link(ob_udon)
col_collection_11.objects.link(ob_udon)
col_collection_12.objects.link(ob_udon)
col_collection_13.objects.link(ob_udon)
col_collection_14.objects.link(ob_udon)
col_collection_15.objects.link(ob_udon)
col_collection_16.objects.link(ob_udon)
col_collection_17.objects.link(ob_udon)
col_collection_18.objects.link(ob_udon)
col_collection_19.objects.link(ob_udon)
col_collection_20.objects.link(ob_udon)

# ---- scene / render settings (as saved in the file)
scene.frame_start = 1; scene.frame_end = 250; scene.frame_set(11)
scene.render.engine = 'BLENDER_EEVEE_NEXT'
scene.render.resolution_percentage = 50
scene.render.dither_intensity = 0.0
scene.cycles.use_denoising = False
scene.cycles.samples = 128
scene.cycles.sampling_pattern = 'TABULATED_SOBOL'
scene.cycles.light_sampling_threshold = 0.0
scene.cycles.use_adaptive_sampling = False
scene.cycles.use_light_tree = False
scene.cycles.blur_glossy = 0.0
scene.cycles.sample_clamp_indirect = 0.0
scene.view_settings.view_transform = 'Standard'
scene.unit_settings.scale_length = 0.001
bpy.context.view_layer.update()

# ---- added for rendering (the .blend has no active camera and no usable light): camera, sun
cam_auto = bpy.data.cameras.new('AutoCamera')
cam_auto.lens = 50.0
cam_auto.sensor_width = 36.0
cam_auto.clip_end = 6062.11
ob_auto_camera = bpy.data.objects.new('AutoCamera', cam_auto)
scene.collection.objects.link(ob_auto_camera)
ob_auto_camera.location = (457.796, -284.505, 276.337)
ob_auto_camera.rotation_euler = (1.09748, -7.21219e-08, 0.694738)
scene.camera = ob_auto_camera
light_auto_sun = bpy.data.lights.new('AutoSun', 'SUN')
light_auto_sun.energy = 3.0
light_auto_sun.angle = 0.0523599
ob_auto_sun = bpy.data.objects.new('AutoSun', light_auto_sun)
scene.collection.objects.link(ob_auto_sun)
ob_auto_sun.rotation_euler = (0.872665, 0.174533, 0.523599)
bpy.context.view_layer.update()
